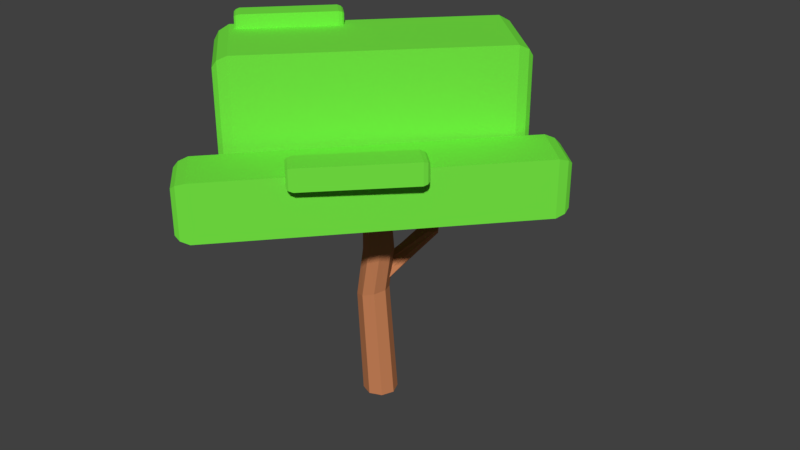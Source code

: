 # Source: rbol_7.blend  (saved by Blender 2.79.0; exported with 4.5.12 LTS)
import bpy
from mathutils import Matrix  # noqa: F401  (used for matrix-valued properties, if any)

bpy.ops.wm.read_factory_settings(use_empty=True)
scene = bpy.context.scene
scene.name = 'Scene'

# ---- collections
col_collection_1 = bpy.data.collections.new('Collection 1'); scene.collection.children.link(col_collection_1)

# ---- materials (node trees are filled in below, after node groups)
mat_material_001 = bpy.data.materials.new('Material.001')
mat_material_001.alpha_threshold = 0.0
mat_material_001.use_transparent_shadow = False
mat_material_001.diffuse_color = (0.5596, 0.2143, 0.09387, 1.0)
mat_material_001.roughness = 0.5
mat_material = bpy.data.materials.new('Material')
mat_material.alpha_threshold = 0.0
mat_material.use_transparent_shadow = False
mat_material.diffuse_color = (0.1766, 0.8, 0.05668, 1.0)
mat_material.roughness = 0.5

# ---- material node trees

# ---- world
world_world = bpy.data.worlds.new('World'); scene.world = world_world
world_world.color = (0.05088, 0.05088, 0.05088)
world_world.use_sun_shadow = False
world_world.sun_shadow_jitter_overblur = 0.0
world_world.cycles.sampling_method = 'MANUAL'

# ---- meshes
me_circle_001 = bpy.data.meshes.new('Circle.001')
me_circle_001.from_pydata([(0.0, 1.0, 0.0), (-0.7071, 0.7071, 0.0), (-1.0, -4.371e-08, 0.0), (-0.7071, -0.7071, 0.0), (8.742e-08, -1.0, 0.0), (0.7071, -0.7071, 0.0), (1.0, 1.192e-08, 0.0), (0.7071, 0.7071, 0.0), (-0.4774, 0.9355, 6.376), (-1.109, 0.6615, 6.179), (-1.371, -1.571e-08, 6.098), (-1.109, -0.6615, 6.179), (-0.4774, -0.9355, 6.376), (0.1542, -0.6615, 6.572), (0.4159, -3.834e-08, 6.654), (0.1542, 0.6615, 6.572), (-0.04774, 0.8675, 9.192), (-0.6604, 0.6134, 9.222), (-0.9142, -3.872e-07, 9.234), (-0.6604, -0.6134, 9.222), (-0.04774, -0.8675, 9.192), (0.565, -0.6134, 9.163), (0.8187, -3.279e-07, 9.151), (0.565, 0.6134, 9.163), (-1.92, -3.508, 13.09), (-1.831, -3.674, 12.85), (-1.467, -3.703, 12.67), (-0.9987, -3.648, 12.83), (-0.7431, -3.472, 13.07), (-0.998, -3.233, 13.13), (-1.645, -3.012, 13.14), (-1.895, -3.273, 13.09), (-1.034, 0.2815, 13.49), (-0.6333, 0.2814, 13.82), (0.05328, 0.2815, 13.13), (0.0356, 0.7851, 13.07), (0.244, 0.2815, 13.06), (0.0356, -0.2222, 12.68), (-0.4675, -0.4308, 12.71), (-0.9706, -0.2222, 12.73), (-1.179, 0.2815, 13.12), (-0.9706, 0.7851, 13.11), (-0.4675, 0.9937, 13.09), (-0.5013, -5.237, 14.13), (-0.4395, -5.352, 13.96), (-0.187, -5.372, 13.84), (0.1379, -5.334, 13.95), (0.3153, -5.212, 14.11), (0.1384, -5.046, 14.15), (-0.3108, -4.892, 14.16), (-0.484, -5.074, 14.12), (-0.3177, 2.683, 14.46), (0.007103, 2.464, 14.61), (0.6312, 2.683, 14.48), (0.6083, 3.089, 14.04), (0.8292, 2.91, 14.25), (-0.4131, 2.91, 14.31), (-0.2701, 3.089, 14.08), (0.1518, 3.086, 13.98), (-0.4955, 5.119, 16.3), (-0.1971, 4.917, 16.44), (0.3761, 5.119, 16.32), (0.3551, 5.492, 15.92), (0.558, 5.327, 16.11), (-0.5831, 5.327, 16.16), (-0.4517, 5.492, 15.96), (-0.06423, 5.489, 15.86), (-2.106, 5.687, 17.67), (-1.908, 5.553, 17.77), (-1.527, 5.687, 17.68), (-1.541, 5.935, 17.42), (-1.406, 5.826, 17.54), (-2.165, 5.826, 17.58), (-2.077, 5.935, 17.44), (-1.82, 5.933, 17.38), (1.476, 3.325, 9.449), (1.387, 3.491, 9.209), (1.023, 3.52, 9.033), (0.5549, 3.465, 9.193), (0.2992, 3.288, 9.427), (0.5542, 3.05, 9.487), (1.202, 2.828, 9.501), (1.451, 3.09, 9.447), (0.1579, 0.2881, 7.537), (-0.2425, 0.2881, 7.861), (-0.9291, 0.2881, 7.556), (-1.12, 0.2881, 7.098), (-0.9114, 0.7917, 7.108), (-0.4083, 1.0, 7.132), (0.0948, 0.7917, 7.156), (0.3032, 0.2881, 7.166), (-0.5311, 6.429, 11.08), (-0.5929, 6.544, 10.91), (-0.8453, 6.564, 10.79), (-1.17, 6.526, 10.9), (-1.348, 6.403, 11.06), (-1.171, 6.238, 11.1), (-0.7216, 6.084, 11.11), (-0.5484, 6.265, 11.08), (-1.305, 8.169, 14.41), (-1.356, 8.354, 14.32), (-1.596, 8.437, 14.2), (-1.928, 8.353, 14.24), (-2.115, 8.167, 14.3), (-1.937, 8.001, 14.27), (-1.485, 7.857, 14.24), (-1.316, 8.029, 14.32), (-5.96, 7.392, 14.7), (-5.96, 7.392, 15.93), (-2.482, 11.05, 14.7), (-2.482, 11.05, 15.93), (-5.068, 6.545, 14.7), (-5.068, 6.545, 15.93), (-1.59, 10.21, 14.7), (-1.59, 10.21, 15.93), (-6.048, 7.213, 14.76), (-6.048, 7.213, 15.87), (-2.308, 11.15, 15.87), (-2.308, 11.15, 14.76), (-1.502, 10.39, 14.76), (-1.502, 10.39, 15.87), (-5.242, 6.448, 15.87), (-5.242, 6.448, 14.76), (-6.048, 7.09, 14.85), (-6.048, 7.09, 15.79), (-2.185, 11.16, 15.79), (-2.185, 11.16, 14.85), (-1.502, 10.51, 14.85), (-1.502, 10.51, 15.79), (-5.365, 6.441, 15.79), (-5.365, 6.441, 14.85), (-6.806, 4.821, 14.1), (-6.806, 4.821, 16.5), (-0.2873, 11.68, 14.1), (-0.2873, 11.68, 16.5), (-5.053, 3.156, 14.1), (-5.053, 3.156, 16.5), (1.466, 10.02, 14.1), (1.466, 10.02, 16.5), (-6.967, 4.482, 14.22), (-6.967, 4.482, 16.39), (0.04317, 11.86, 16.39), (0.04317, 11.86, 14.22), (1.627, 10.36, 14.22), (1.627, 10.36, 16.39), (-5.383, 2.978, 16.39), (-5.383, 2.978, 14.22), (-6.962, 4.245, 14.38), (-6.962, 4.245, 16.22), (0.2795, 11.87, 16.22), (0.2795, 11.87, 14.38), (1.621, 10.6, 14.38), (1.621, 10.6, 16.22), (-5.62, 2.971, 16.22), (-5.62, 2.971, 14.38), (0.887, -7.256, 16.2), (0.887, -7.256, 17.43), (5.073, -2.849, 16.2), (5.073, -2.849, 17.43), (1.978, -8.293, 16.2), (1.978, -8.293, 17.43), (6.164, -3.885, 16.2), (6.164, -3.885, 17.43), (0.7818, -7.472, 16.26), (0.7818, -7.472, 17.37), (5.283, -2.733, 17.37), (5.283, -2.733, 16.26), (6.269, -3.669, 16.26), (6.269, -3.669, 17.37), (1.768, -8.409, 17.37), (1.768, -8.409, 16.26), (0.783, -7.622, 16.35), (0.783, -7.622, 17.29), (5.432, -2.726, 17.29), (5.432, -2.726, 16.35), (6.268, -3.52, 16.35), (6.268, -3.52, 17.29), (1.618, -8.415, 17.29), (1.618, -8.415, 16.35), (-4.16, -9.31, 13.47), (-4.16, -9.31, 16.67), (7.606, 4.143, 13.47), (7.606, 4.143, 16.67), (-1.842, -11.51, 13.47), (-1.842, -11.51, 16.67), (9.925, 1.941, 13.47), (9.925, 1.941, 16.67), (-4.389, -9.775, 13.62), (-4.389, -9.775, 16.51), (8.059, 4.396, 16.51), (8.059, 4.396, 13.63), (10.15, 2.406, 13.63), (10.15, 2.406, 16.51), (-2.294, -11.76, 16.51), (-2.294, -11.76, 13.62), (-4.389, -10.1, 13.84), (-4.389, -10.1, 16.29), (8.379, 4.412, 16.29), (8.379, 4.412, 13.85), (10.15, 2.726, 13.85), (10.15, 2.726, 16.29), (-2.614, -11.78, 16.29), (-2.614, -11.78, 13.84), (-6.828, -2.976, 20.93), (-6.828, -2.976, 22.16), (-3.349, 0.6864, 20.93), (-3.349, 0.6864, 22.16), (-5.935, -3.823, 20.93), (-5.935, -3.823, 22.16), (-2.457, -0.1609, 20.93), (-2.457, -0.1609, 22.16), (-6.916, -3.155, 20.99), (-6.916, -3.155, 22.1), (-3.175, 0.7836, 22.1), (-3.175, 0.7836, 20.99), (-2.369, 0.01817, 20.99), (-2.369, 0.01817, 22.1), (-6.11, -3.921, 22.1), (-6.11, -3.921, 20.99), (-6.916, -3.278, 21.08), (-6.916, -3.278, 22.02), (-3.052, 0.79, 22.02), (-3.052, 0.79, 21.08), (-2.369, 0.1414, 21.08), (-2.369, 0.1414, 22.02), (-6.233, -3.927, 22.02), (-6.233, -3.927, 21.08), (-7.005, -3.609, 15.49), (-7.005, -3.609, 21.4), (2.76, 6.673, 15.49), (2.76, 6.673, 21.4), (-3.263, -7.155, 15.49), (-3.263, -7.155, 21.4), (6.502, 3.127, 15.49), (6.502, 3.127, 21.4), (-7.252, -4.112, 15.77), (-7.252, -4.112, 21.12), (3.249, 6.946, 21.12), (3.249, 6.946, 15.77), (6.749, 3.63, 15.77), (6.749, 3.63, 21.12), (-3.752, -7.428, 21.12), (-3.752, -7.428, 15.77), (-7.252, -4.458, 16.18), (-7.252, -4.458, 20.71), (3.595, 6.964, 20.71), (3.595, 6.964, 16.18), (6.749, 3.976, 16.18), (6.749, 3.976, 20.71), (-4.098, -7.446, 20.71), (-4.098, -7.446, 16.18), (-5.411, 4.086, 18.68), (-5.411, 4.086, 19.91), (-1.933, 7.748, 18.68), (-1.933, 7.748, 19.91), (-4.519, 3.238, 18.68), (-4.519, 3.238, 19.91), (-1.041, 6.901, 18.68), (-1.041, 6.901, 19.91), (-5.499, 3.906, 18.74), (-5.499, 3.906, 19.85), (-1.759, 7.845, 19.85), (-1.759, 7.845, 18.74), (-0.9528, 7.08, 18.74), (-0.9528, 7.08, 19.85), (-4.693, 3.141, 19.85), (-4.693, 3.141, 18.74), (-5.5, 3.783, 18.83), (-5.5, 3.783, 19.77), (-1.636, 7.852, 19.77), (-1.636, 7.852, 18.83), (-0.9527, 7.203, 18.83), (-0.9527, 7.203, 19.77), (-4.817, 3.135, 19.77), (-4.817, 3.135, 18.83), (-6.763, 1.689, 17.24), (-6.763, 1.689, 19.65), (0.02909, 8.841, 17.24), (0.02909, 8.841, 19.65), (-5.021, 0.03471, 17.24), (-5.021, 0.03471, 19.65), (1.771, 7.186, 17.24), (1.771, 7.186, 19.65), (-6.935, 1.339, 17.36), (-6.935, 1.339, 19.53), (0.3693, 9.03, 19.53), (0.3693, 9.03, 17.36), (1.943, 7.536, 17.36), (1.943, 7.536, 19.53), (-5.361, -0.1552, 19.53), (-5.361, -0.1552, 17.36), (-6.935, 1.099, 17.53), (-6.935, 1.099, 19.36), (0.6097, 9.043, 19.36), (0.6097, 9.043, 17.53), (1.943, 7.776, 17.53), (1.943, 7.776, 19.36), (-5.601, -0.1677, 19.36), (-5.601, -0.1677, 17.53)], [], [(7, 15, 14, 6), (5, 13, 12, 4), (3, 11, 10, 2), (1, 9, 8, 0), (0, 8, 15, 7), (6, 14, 13, 5), (4, 12, 11, 3), (2, 10, 9, 1), (11, 19, 18, 10), (9, 17, 16, 8), (8, 16, 23, 15), (14, 22, 21, 13), (12, 20, 19, 11), (10, 18, 17, 9), (15, 23, 22, 14), (13, 21, 20, 12), (37, 36, 28, 27), (39, 38, 26, 25), (21, 22, 36, 37), (40, 39, 25, 24), (38, 37, 27, 26), (33, 32, 31, 30), (32, 40, 24, 31), (36, 34, 29, 28), (16, 17, 41, 42), (22, 23, 35, 36), (23, 16, 42, 35), (34, 33, 30, 29), (19, 20, 38, 39), (17, 18, 40, 41), (18, 19, 39, 40), (20, 21, 37, 38), (27, 28, 47, 46), (29, 30, 49, 48), (26, 27, 46, 45), (31, 24, 43, 50), (30, 31, 50, 49), (25, 26, 45, 44), (28, 29, 48, 47), (24, 25, 44, 43), (45, 46, 47, 48, 49, 50, 43, 44), (42, 41, 57, 58), (32, 33, 52, 51), (33, 34, 53, 52), (36, 35, 54, 55), (41, 40, 56, 57), (34, 36, 55, 53), (40, 32, 51, 56), (35, 42, 58, 54), (52, 53, 61, 60), (54, 58, 66, 62), (57, 56, 64, 65), (53, 55, 63, 61), (56, 51, 59, 64), (55, 54, 62, 63), (58, 57, 65, 66), (51, 52, 60, 59), (63, 62, 70, 71), (66, 65, 73, 74), (59, 60, 68, 67), (60, 61, 69, 68), (62, 66, 74, 70), (65, 64, 72, 73), (61, 63, 71, 69), (64, 59, 67, 72), (87, 86, 79, 78), (89, 88, 77, 76), (90, 89, 76, 75), (88, 87, 78, 77), (84, 83, 82, 81), (83, 90, 75, 82), (86, 85, 80, 79), (85, 84, 81, 80), (78, 79, 95, 94), (80, 81, 97, 96), (77, 78, 94, 93), (82, 75, 91, 98), (81, 82, 98, 97), (76, 77, 93, 92), (79, 80, 96, 95), (75, 76, 92, 91), (96, 97, 105, 104), (101, 102, 103, 104, 105, 106, 99, 100), (98, 91, 99, 106), (97, 98, 106, 105), (93, 94, 102, 101), (92, 93, 101, 100), (95, 96, 104, 103), (91, 92, 100, 99), (94, 95, 103, 102), (107, 108, 110, 109), (112, 108, 116, 121), (113, 114, 112, 111), (113, 109, 118, 119), (109, 113, 111, 107), (114, 110, 108, 112), (120, 119, 127, 128), (115, 122, 130, 123), (111, 112, 121, 122), (110, 114, 120, 117), (109, 110, 117, 118), (108, 107, 115, 116), (107, 111, 122, 115), (114, 113, 119, 120), (126, 125, 128, 127), (130, 129, 124, 123), (119, 118, 126, 127), (116, 115, 123, 124), (121, 116, 124, 129), (122, 121, 129, 130), (117, 120, 128, 125), (118, 117, 125, 126), (131, 132, 134, 133), (136, 132, 140, 145), (137, 138, 136, 135), (137, 133, 142, 143), (133, 137, 135, 131), (138, 134, 132, 136), (144, 143, 151, 152), (139, 146, 154, 147), (135, 136, 145, 146), (134, 138, 144, 141), (133, 134, 141, 142), (132, 131, 139, 140), (131, 135, 146, 139), (138, 137, 143, 144), (150, 149, 152, 151), (154, 153, 148, 147), (143, 142, 150, 151), (140, 139, 147, 148), (145, 140, 148, 153), (146, 145, 153, 154), (141, 144, 152, 149), (142, 141, 149, 150), (155, 156, 158, 157), (160, 156, 164, 169), (161, 162, 160, 159), (161, 157, 166, 167), (157, 161, 159, 155), (162, 158, 156, 160), (168, 167, 175, 176), (163, 170, 178, 171), (159, 160, 169, 170), (158, 162, 168, 165), (157, 158, 165, 166), (156, 155, 163, 164), (155, 159, 170, 163), (162, 161, 167, 168), (174, 173, 176, 175), (178, 177, 172, 171), (167, 166, 174, 175), (164, 163, 171, 172), (169, 164, 172, 177), (170, 169, 177, 178), (165, 168, 176, 173), (166, 165, 173, 174), (179, 180, 182, 181), (184, 180, 188, 193), (185, 186, 184, 183), (185, 181, 190, 191), (181, 185, 183, 179), (186, 182, 180, 184), (192, 191, 199, 200), (187, 194, 202, 195), (183, 184, 193, 194), (182, 186, 192, 189), (181, 182, 189, 190), (180, 179, 187, 188), (179, 183, 194, 187), (186, 185, 191, 192), (198, 197, 200, 199), (202, 201, 196, 195), (191, 190, 198, 199), (188, 187, 195, 196), (193, 188, 196, 201), (194, 193, 201, 202), (189, 192, 200, 197), (190, 189, 197, 198), (203, 204, 206, 205), (208, 204, 212, 217), (209, 210, 208, 207), (209, 205, 214, 215), (205, 209, 207, 203), (210, 206, 204, 208), (216, 215, 223, 224), (211, 218, 226, 219), (207, 208, 217, 218), (206, 210, 216, 213), (205, 206, 213, 214), (204, 203, 211, 212), (203, 207, 218, 211), (210, 209, 215, 216), (222, 221, 224, 223), (226, 225, 220, 219), (215, 214, 222, 223), (212, 211, 219, 220), (217, 212, 220, 225), (218, 217, 225, 226), (213, 216, 224, 221), (214, 213, 221, 222), (227, 228, 230, 229), (232, 228, 236, 241), (233, 234, 232, 231), (233, 229, 238, 239), (229, 233, 231, 227), (234, 230, 228, 232), (240, 239, 247, 248), (235, 242, 250, 243), (231, 232, 241, 242), (230, 234, 240, 237), (229, 230, 237, 238), (228, 227, 235, 236), (227, 231, 242, 235), (234, 233, 239, 240), (246, 245, 248, 247), (250, 249, 244, 243), (239, 238, 246, 247), (236, 235, 243, 244), (241, 236, 244, 249), (242, 241, 249, 250), (237, 240, 248, 245), (238, 237, 245, 246), (251, 252, 254, 253), (256, 252, 260, 265), (257, 258, 256, 255), (257, 253, 262, 263), (253, 257, 255, 251), (258, 254, 252, 256), (264, 263, 271, 272), (259, 266, 274, 267), (255, 256, 265, 266), (254, 258, 264, 261), (253, 254, 261, 262), (252, 251, 259, 260), (251, 255, 266, 259), (258, 257, 263, 264), (270, 269, 272, 271), (274, 273, 268, 267), (263, 262, 270, 271), (260, 259, 267, 268), (265, 260, 268, 273), (266, 265, 273, 274), (261, 264, 272, 269), (262, 261, 269, 270), (275, 276, 278, 277), (280, 276, 284, 289), (281, 282, 280, 279), (281, 277, 286, 287), (277, 281, 279, 275), (282, 278, 276, 280), (288, 287, 295, 296), (283, 290, 298, 291), (279, 280, 289, 290), (278, 282, 288, 285), (277, 278, 285, 286), (276, 275, 283, 284), (275, 279, 290, 283), (282, 281, 287, 288), (294, 293, 296, 295), (298, 297, 292, 291), (287, 286, 294, 295), (284, 283, 291, 292), (289, 284, 292, 297), (290, 289, 297, 298), (285, 288, 296, 293), (286, 285, 293, 294)])
me_circle_001.polygons.foreach_set('material_index', [0, 0, 0, 0, 0, 0, 0, 0, 0, 0, 0, 0, 0, 0, 0, 0, 0, 0, 0, 0, 0, 0, 0, 0, 0, 0, 0, 0, 0, 0, 0, 0, 0, 0, 0, 0, 0, 0, 0, 0, 0, 0, 0, 0, 0, 0, 0, 0, 0, 0, 0, 0, 0, 0, 0, 0, 0, 0, 0, 0, 0, 0, 0, 0, 0, 0, 0, 0, 0, 0, 0, 0, 0, 0, 0, 0, 0, 0, 0, 0, 0, 0, 0, 0, 0, 0, 0, 0, 0, 0, 1, 1, 1, 1, 1, 1, 1, 1, 1, 1, 1, 1, 1, 1, 1, 1, 1, 1, 1, 1, 1, 1, 1, 1, 1, 1, 1, 1, 1, 1, 1, 1, 1, 1, 1, 1, 1, 1, 1, 1, 1, 1, 1, 1, 1, 1, 1, 1, 1, 1, 1, 1, 1, 1, 1, 1, 1, 1, 1, 1, 1, 1, 1, 1, 1, 1, 1, 1, 1, 1, 1, 1, 1, 1, 1, 1, 1, 1, 1, 1, 1, 1, 1, 1, 1, 1, 1, 1, 1, 1, 1, 1, 1, 1, 1, 1, 1, 1, 1, 1, 1, 1, 1, 1, 1, 1, 1, 1, 1, 1, 1, 1, 1, 1, 1, 1, 1, 1, 1, 1, 1, 1, 1, 1, 1, 1, 1, 1, 1, 1, 1, 1, 1, 1, 1, 1, 1, 1, 1, 1, 1, 1, 1, 1, 1, 1, 1, 1, 1, 1, 1, 1, 1, 1, 1, 1, 1, 1, 1, 1, 1, 1, 1, 1, 1, 1, 1, 1, 1, 1, 1, 1, 1, 1, 1, 1])
_uv = me_circle_001.uv_layers.new(name='UVMap')
_uv.uv.foreach_set('vector', [0.695, 0.3883, 0.6637, 0.5271, 0.6481, 0.5207, 0.6786, 0.3796, 0.6841, 0.0005814, 0.6834, 0.1705, 0.6669, 0.1666, 0.6662, 0.001813, 0.9186, 0.0, 0.9126, 0.1566, 0.8958, 0.1558, 0.9004, 0.001409, 0.1614, 0.428, 0.1244, 0.2728, 0.1394, 0.265, 0.179, 0.4249, 0.7135, 0.3899, 0.6816, 0.5245, 0.6637, 0.5271, 0.695, 0.3883, 0.7025, 0.0, 0.7005, 0.1721, 0.6834, 0.1705, 0.6841, 0.0005814, 0.9368, 0.0008657, 0.9291, 0.1623, 0.9126, 0.1566, 0.9186, 0.0, 0.1433, 0.4316, 0.108, 0.2782, 0.1244, 0.2728, 0.1614, 0.428, 0.9126, 0.1566, 0.921, 0.2353, 0.9053, 0.2369, 0.8958, 0.1558, 0.1244, 0.2728, 0.1168, 0.1947, 0.1321, 0.1928, 0.1394, 0.265, 0.6816, 0.5245, 0.6542, 0.5856, 0.6384, 0.5836, 0.6637, 0.5271, 0.7005, 0.1721, 0.7107, 0.2357, 0.6948, 0.2365, 0.6834, 0.1705, 0.9291, 0.1623, 0.9368, 0.2353, 0.921, 0.2353, 0.9126, 0.1566, 0.108, 0.2782, 0.101, 0.1976, 0.1168, 0.1947, 0.1244, 0.2728, 0.6637, 0.5271, 0.6384, 0.5836, 0.6242, 0.5758, 0.6481, 0.5207, 0.6834, 0.1705, 0.6948, 0.2365, 0.6793, 0.2383, 0.6669, 0.1666, 0.6971, 0.3278, 0.7107, 0.337, 0.6232, 0.3394, 0.6151, 0.3338, 0.5018, 0.7452, 0.5147, 0.7505, 0.4929, 0.8328, 0.4827, 0.8328, 0.6948, 0.2365, 0.7107, 0.2357, 0.7107, 0.337, 0.6971, 0.3278, 0.08326, 0.09866, 0.07935, 0.11, 0.0, 0.1231, 0.0004106, 0.1166, 0.5147, 0.7505, 0.5273, 0.7452, 0.5037, 0.8323, 0.4929, 0.8328, 0.02313, 0.8432, 0.01542, 0.8453, 0.0004004, 0.7591, 0.005952, 0.7652, 0.08399, 0.08888, 0.08326, 0.09866, 0.0004106, 0.1166, 0.005216, 0.1157, 0.05005, 0.8471, 0.04482, 0.8468, 0.02229, 0.7593, 0.02925, 0.7535, 0.1321, 0.1928, 0.1168, 0.1947, 0.09623, 0.09635, 0.1088, 0.09477, 0.6242, 0.5758, 0.6384, 0.5836, 0.6268, 0.6681, 0.6152, 0.6617, 0.6384, 0.5836, 0.6542, 0.5856, 0.6398, 0.6697, 0.6268, 0.6681, 0.04482, 0.8468, 0.02313, 0.8432, 0.005952, 0.7652, 0.02229, 0.7593, 0.921, 0.2353, 0.9368, 0.2353, 0.9225, 0.3251, 0.9095, 0.3251, 0.1168, 0.1947, 0.101, 0.1976, 0.08326, 0.09866, 0.09623, 0.09635, 0.9053, 0.2369, 0.921, 0.2353, 0.9095, 0.3251, 0.8968, 0.3361, 0.6793, 0.2383, 0.6948, 0.2365, 0.6971, 0.3278, 0.6844, 0.3293, 0.4825, 0.4645, 0.4746, 0.4599, 0.477, 0.406, 0.4825, 0.4092, 0.02229, 0.7593, 0.005952, 0.7652, 0.03389, 0.7112, 0.04522, 0.7071, 0.4929, 0.8328, 0.5037, 0.8323, 0.5273, 0.8808, 0.5198, 0.8811, 0.0004004, 0.7591, 0.0, 0.7532, 0.02976, 0.7029, 0.03003, 0.707, 0.005952, 0.7652, 0.0004004, 0.7591, 0.03003, 0.707, 0.03389, 0.7112, 0.4827, 0.8328, 0.4929, 0.8328, 0.5198, 0.8811, 0.5128, 0.8812, 0.02925, 0.7535, 0.02229, 0.7593, 0.04522, 0.7071, 0.05005, 0.7031, 0.3304, 0.4699, 0.3227, 0.4682, 0.3251, 0.406, 0.3304, 0.4071, 0.03964, 0.701, 0.04689, 0.7011, 0.05005, 0.7031, 0.04522, 0.7071, 0.03389, 0.7112, 0.03003, 0.707, 0.02976, 0.7029, 0.03254, 0.7009, 0.8678, 0.2793, 0.8807, 0.2749, 0.867, 0.3272, 0.8558, 0.3268, 0.4766, 0.8563, 0.4649, 0.8547, 0.4651, 0.8153, 0.4751, 0.8113, 0.9978, 0.2654, 0.9759, 0.2647, 0.9774, 0.1988, 0.9887, 0.2096, 0.6152, 0.6617, 0.6268, 0.6681, 0.6437, 0.7228, 0.6353, 0.7256, 0.09623, 0.09635, 0.08326, 0.09866, 0.1396, 0.05614, 0.1464, 0.06073, 0.9759, 0.2647, 0.9724, 0.2629, 0.9684, 0.1953, 0.9774, 0.1988, 0.08326, 0.09866, 0.08399, 0.08888, 0.1362, 0.05294, 0.1396, 0.05614, 0.8553, 0.2731, 0.8678, 0.2793, 0.8558, 0.3268, 0.8448, 0.3256, 0.3997, 0.9281, 0.3825, 0.9286, 0.3839, 0.8739, 0.3997, 0.8734, 0.6437, 0.7228, 0.6532, 0.7198, 0.6815, 0.7926, 0.6728, 0.7954, 0.1464, 0.06073, 0.1396, 0.05614, 0.1727, 0.0, 0.179, 0.004212, 0.9774, 0.1988, 0.9684, 0.1953, 0.9895, 0.1345, 0.9978, 0.1377, 0.4817, 0.8097, 0.4751, 0.8113, 0.4717, 0.7401, 0.4778, 0.7386, 0.6353, 0.7256, 0.6437, 0.7228, 0.6728, 0.7954, 0.6651, 0.7979, 0.8558, 0.3268, 0.867, 0.3272, 0.8807, 0.3796, 0.8704, 0.3792, 0.4751, 0.8113, 0.4651, 0.8153, 0.4625, 0.7438, 0.4717, 0.7401, 0.6651, 0.7979, 0.6728, 0.7954, 0.7077, 0.8271, 0.7026, 0.8287, 0.3273, 0.572, 0.3227, 0.5664, 0.3243, 0.5224, 0.3273, 0.5261, 0.4717, 0.7401, 0.4625, 0.7438, 0.4716, 0.6918, 0.4777, 0.6893, 0.1656, 0.8233, 0.1756, 0.8129, 0.1756, 0.8567, 0.169, 0.8635, 0.6728, 0.7954, 0.6815, 0.7926, 0.7135, 0.8252, 0.7077, 0.8271, 0.3282, 0.5224, 0.3227, 0.5185, 0.3246, 0.4699, 0.3282, 0.4725, 0.4746, 0.4697, 0.4814, 0.4645, 0.4814, 0.5238, 0.4769, 0.5272, 0.4778, 0.7386, 0.4717, 0.7401, 0.4777, 0.6893, 0.4817, 0.6884, 0.6019, 0.9422, 0.5948, 0.9533, 0.5905, 0.8516, 0.5999, 0.8486, 0.1671, 0.4419, 0.179, 0.4479, 0.1435, 0.5202, 0.1336, 0.5209, 0.1588, 0.4316, 0.1671, 0.4419, 0.1336, 0.5209, 0.127, 0.5214, 0.6086, 0.9314, 0.6019, 0.9422, 0.5999, 0.8486, 0.6086, 0.8434, 0.5905, 0.7488, 0.6017, 0.7491, 0.6081, 0.8395, 0.6013, 0.833, 0.6017, 0.7491, 0.6109, 0.7452, 0.6109, 0.8434, 0.6081, 0.8395, 0.4625, 0.9457, 0.4515, 0.9395, 0.4253, 0.88, 0.4328, 0.8748, 0.04884, 0.9078, 0.03407, 0.9047, 0.0316, 0.8472, 0.04884, 0.8471, 0.4719, 0.9456, 0.4625, 0.9449, 0.4687, 0.8563, 0.4752, 0.8568, 0.4253, 0.88, 0.4129, 0.89, 0.4487, 0.792, 0.4573, 0.7851, 0.4827, 0.9524, 0.4719, 0.9456, 0.4752, 0.8568, 0.4827, 0.8615, 0.1697, 0.8119, 0.1656, 0.8076, 0.1697, 0.7132, 0.1725, 0.7161, 0.1788, 0.8129, 0.1697, 0.8119, 0.1725, 0.7161, 0.1788, 0.7169, 0.1336, 0.5209, 0.1435, 0.5202, 0.179, 0.6164, 0.1721, 0.6168, 0.4328, 0.8748, 0.4253, 0.88, 0.4573, 0.7851, 0.4625, 0.7815, 0.127, 0.5214, 0.1336, 0.5209, 0.1721, 0.6168, 0.1675, 0.6172, 0.4573, 0.7851, 0.4487, 0.792, 0.4239, 0.7008, 0.4318, 0.6933, 0.6924, 0.3499, 0.6971, 0.3425, 0.7032, 0.3394, 0.7056, 0.3452, 0.7056, 0.3574, 0.701, 0.3595, 0.6983, 0.3582, 0.6936, 0.3558, 0.9427, 0.6071, 0.9395, 0.6062, 0.9414, 0.5165, 0.9436, 0.5194, 0.9492, 0.6077, 0.9427, 0.6071, 0.9436, 0.5194, 0.9492, 0.5228, 0.8951, 0.365, 0.8882, 0.3637, 0.8876, 0.2737, 0.8951, 0.2731, 0.1721, 0.6168, 0.179, 0.6164, 0.1591, 0.7132, 0.1519, 0.7124, 0.4625, 0.7815, 0.4573, 0.7851, 0.4318, 0.6933, 0.4358, 0.6884, 0.1675, 0.6172, 0.1721, 0.6168, 0.1519, 0.7124, 0.1482, 0.7103, 0.8882, 0.3637, 0.8819, 0.3609, 0.8807, 0.2739, 0.8876, 0.2737, 0.9368, 0.007297, 0.9684, 0.007281, 0.9684, 0.1374, 0.9368, 0.1375, 0.9684, 0.1305, 1.0, 0.13, 0.9984, 0.1341, 0.9699, 0.1345, 0.6468, 0.836, 0.6784, 0.836, 0.6784, 0.9662, 0.6468, 0.9661, 0.9715, 0.7836, 0.9399, 0.7833, 0.9413, 0.7791, 0.9699, 0.7794, 0.9399, 0.7833, 0.9715, 0.7836, 0.9715, 0.908, 0.9399, 0.9077, 0.9684, 0.008446, 1.0, 0.008005, 1.0, 0.13, 0.9684, 0.1305, 0.6769, 0.8311, 0.6484, 0.8311, 0.6506, 0.8287, 0.6748, 0.8287, 0.9413, 0.9129, 0.9699, 0.9132, 0.9676, 0.916, 0.9435, 0.9158, 0.6468, 0.9661, 0.6784, 0.9662, 0.6769, 0.9711, 0.6484, 0.9711, 1.0, 0.008005, 0.9684, 0.008446, 0.9699, 0.003289, 0.9984, 0.002891, 0.9368, 0.1375, 0.9684, 0.1374, 0.9668, 0.1423, 0.9383, 0.1423, 0.9684, 0.007281, 0.9368, 0.007297, 0.9383, 0.002358, 0.9668, 0.002344, 0.9399, 0.9077, 0.9715, 0.908, 0.9699, 0.9132, 0.9413, 0.9129, 0.6784, 0.836, 0.6468, 0.836, 0.6484, 0.8311, 0.6769, 0.8311, 0.7754, 0.2732, 0.7965, 0.2735, 0.7965, 0.2977, 0.7754, 0.2974, 0.666, 0.3416, 0.6899, 0.3415, 0.6899, 0.3658, 0.666, 0.3659, 0.7724, 0.2996, 0.7724, 0.271, 0.7754, 0.2732, 0.7754, 0.2974, 0.9668, 0.002344, 0.9383, 0.002358, 0.9404, 1.234e-05, 0.9646, 0.0, 0.6924, 0.3394, 0.6924, 0.368, 0.6899, 0.3658, 0.6899, 0.3415, 0.6484, 0.9711, 0.6769, 0.9711, 0.6748, 0.9734, 0.6506, 0.9734, 0.9984, 0.002891, 0.9699, 0.003289, 0.972, 0.0003372, 0.9961, 0.0, 0.9383, 0.1423, 0.9668, 0.1423, 0.9646, 0.1446, 0.9404, 0.1446, 0.7724, 0.2573, 0.7107, 0.2573, 0.7107, 0.01341, 0.7724, 0.01338, 0.3231, 0.6959, 0.261, 0.6967, 0.2641, 0.6891, 0.3202, 0.6883, 0.7724, 0.01353, 0.8341, 0.01353, 0.8341, 0.2575, 0.7724, 0.2575, 0.9399, 0.6507, 0.8778, 0.6501, 0.8807, 0.6423, 0.9368, 0.6428, 0.8778, 0.6501, 0.9399, 0.6507, 0.9399, 0.8838, 0.8778, 0.8833, 0.3231, 0.9245, 0.261, 0.9254, 0.261, 0.6967, 0.3231, 0.6959, 0.8313, 0.004327, 0.7755, 0.004324, 0.78, 0.0, 0.8272, 2.581e-06, 0.8807, 0.893, 0.9368, 0.8935, 0.9324, 0.8988, 0.8848, 0.8984, 0.7724, 0.2575, 0.8341, 0.2575, 0.8313, 0.2667, 0.7755, 0.2667, 0.261, 0.9254, 0.3231, 0.9245, 0.3202, 0.9342, 0.2641, 0.935, 0.7724, 0.01338, 0.7107, 0.01341, 0.7138, 0.004264, 0.7695, 0.004235, 0.7107, 0.2573, 0.7724, 0.2573, 0.7695, 0.2666, 0.7138, 0.2666, 0.8778, 0.8833, 0.9399, 0.8838, 0.9368, 0.8935, 0.8807, 0.893, 0.8341, 0.01353, 0.7724, 0.01353, 0.7755, 0.004324, 0.8313, 0.004327, 0.8368, 0.9295, 0.7956, 0.9289, 0.7956, 0.8812, 0.8368, 0.8818, 0.3825, 0.9254, 0.3358, 0.9255, 0.3358, 0.8778, 0.3825, 0.8777, 0.8426, 0.8775, 0.8426, 0.9338, 0.8368, 0.9295, 0.8368, 0.8818, 0.7138, 0.2666, 0.7695, 0.2666, 0.7654, 0.271, 0.7181, 0.271, 0.3309, 0.9297, 0.3309, 0.8734, 0.3358, 0.8778, 0.3358, 0.9255, 0.7755, 0.2667, 0.8313, 0.2667, 0.8272, 0.271, 0.78, 0.271, 0.2641, 0.935, 0.3202, 0.9342, 0.3161, 0.9398, 0.2686, 0.9405, 0.7695, 0.004235, 0.7138, 0.004264, 0.7181, 2.406e-05, 0.7654, 0.0, 0.08872, 0.7097, 0.1203, 0.7097, 0.1203, 0.8663, 0.08872, 0.8663, 0.1656, 0.7182, 0.127, 0.7187, 0.1289, 0.7137, 0.1638, 0.7132, 0.5589, 0.9105, 0.5273, 0.9105, 0.5273, 0.7539, 0.5589, 0.7539, 0.08872, 0.7065, 0.05005, 0.7061, 0.05187, 0.7009, 0.08681, 0.7012, 0.05005, 0.7061, 0.08872, 0.7065, 0.08872, 0.8561, 0.05005, 0.8558, 0.1656, 0.865, 0.127, 0.8655, 0.127, 0.7187, 0.1656, 0.7182, 0.5287, 0.9164, 0.5573, 0.9164, 0.555, 0.9192, 0.5308, 0.9192, 0.05187, 0.8619, 0.08681, 0.8622, 0.08407, 0.8655, 0.05447, 0.8652, 0.5589, 0.7539, 0.5273, 0.7539, 0.5287, 0.748, 0.5573, 0.748, 0.127, 0.8655, 0.1656, 0.865, 0.1638, 0.8711, 0.1289, 0.8716, 0.08872, 0.8663, 0.1203, 0.8663, 0.1188, 0.8722, 0.0902, 0.8722, 0.1203, 0.7097, 0.08872, 0.7097, 0.0902, 0.7038, 0.1188, 0.7037, 0.05005, 0.8558, 0.08872, 0.8561, 0.08681, 0.8622, 0.05187, 0.8619, 0.5273, 0.9105, 0.5589, 0.9105, 0.5573, 0.9164, 0.5287, 0.9164, 0.6627, 0.3718, 0.6416, 0.3715, 0.6416, 0.3418, 0.6627, 0.3421, 0.6416, 0.3717, 0.6177, 0.3718, 0.6177, 0.3421, 0.6416, 0.342, 0.666, 0.3394, 0.666, 0.3744, 0.6627, 0.3718, 0.6627, 0.3421, 0.1188, 0.7037, 0.0902, 0.7038, 0.09231, 0.7009, 0.1165, 0.7009, 0.6151, 0.3744, 0.6151, 0.3394, 0.6177, 0.3421, 0.6177, 0.3718, 0.5573, 0.748, 0.5287, 0.748, 0.5308, 0.7452, 0.555, 0.7452, 0.1289, 0.8716, 0.1638, 0.8711, 0.1613, 0.8745, 0.1317, 0.8749, 0.0902, 0.8722, 0.1188, 0.8722, 0.1165, 0.8749, 0.09231, 0.8749, 0.7135, 0.3985, 0.7956, 0.3986, 0.7956, 0.8591, 0.7135, 0.8591, 0.3309, 0.8631, 0.4129, 0.8584, 0.4092, 0.8692, 0.3352, 0.8734, 0.7956, 0.3985, 0.8778, 0.3984, 0.8778, 0.8586, 0.7956, 0.8588, 0.261, 0.4211, 0.179, 0.4168, 0.1833, 0.406, 0.2574, 0.4098, 0.179, 0.4168, 0.261, 0.4211, 0.261, 0.8614, 0.179, 0.8571, 0.3309, 0.4311, 0.4129, 0.4263, 0.4129, 0.8584, 0.3309, 0.8631, 0.8739, 0.3856, 0.7998, 0.3857, 0.8057, 0.3797, 0.8685, 0.3796, 0.1822, 0.8707, 0.2564, 0.8745, 0.2502, 0.8816, 0.1874, 0.8783, 0.7956, 0.8588, 0.8778, 0.8586, 0.874, 0.8714, 0.7998, 0.8715, 0.4129, 0.4263, 0.3309, 0.4311, 0.3341, 0.4175, 0.4082, 0.4132, 0.7135, 0.8591, 0.7956, 0.8591, 0.7916, 0.8718, 0.7173, 0.8717, 0.7956, 0.3986, 0.7135, 0.3985, 0.7174, 0.3857, 0.7916, 0.3858, 0.179, 0.8571, 0.261, 0.8614, 0.2564, 0.8745, 0.1822, 0.8707, 0.8778, 0.3984, 0.7956, 0.3985, 0.7998, 0.3857, 0.8739, 0.3856, 0.7901, 0.3108, 0.8448, 0.3116, 0.8448, 0.3747, 0.7901, 0.3739, 0.7822, 0.3738, 0.72, 0.374, 0.72, 0.3109, 0.7822, 0.3108, 0.7822, 0.3796, 0.7822, 0.3052, 0.7901, 0.3108, 0.7901, 0.3739, 0.7916, 0.3858, 0.7174, 0.3857, 0.7229, 0.3796, 0.7858, 0.3797, 0.7135, 0.3796, 0.7135, 0.3052, 0.72, 0.3109, 0.72, 0.374, 0.7998, 0.8715, 0.874, 0.8714, 0.8686, 0.8774, 0.8057, 0.8775, 0.4082, 0.4132, 0.3341, 0.4175, 0.3392, 0.4096, 0.402, 0.406, 0.7173, 0.8717, 0.7916, 0.8718, 0.7857, 0.8777, 0.7228, 0.8776, 0.5589, 0.7525, 0.5905, 0.7525, 0.5905, 0.8826, 0.5589, 0.8827, 0.05005, 0.996, 0.08165, 0.9955, 0.08007, 0.9996, 0.05152, 1.0, 0.6152, 0.836, 0.6468, 0.836, 0.6468, 0.9662, 0.6152, 0.9661, 0.9715, 0.6468, 0.9399, 0.6465, 0.9413, 0.6423, 0.9699, 0.6425, 0.9399, 0.6465, 0.9715, 0.6468, 0.9715, 0.7712, 0.9399, 0.7709, 0.05005, 0.8739, 0.08165, 0.8735, 0.08165, 0.9955, 0.05005, 0.996, 0.6453, 0.8311, 0.6168, 0.8311, 0.619, 0.8287, 0.6432, 0.8287, 0.9413, 0.776, 0.9699, 0.7763, 0.9676, 0.7791, 0.9435, 0.7789, 0.6152, 0.9661, 0.6468, 0.9662, 0.6453, 0.9711, 0.6168, 0.9711, 0.08165, 0.8735, 0.05005, 0.8739, 0.05152, 0.8688, 0.08007, 0.8684, 0.5589, 0.8827, 0.5905, 0.8826, 0.5889, 0.8875, 0.5604, 0.8875, 0.5905, 0.7525, 0.5589, 0.7525, 0.5604, 0.7476, 0.5889, 0.7475, 0.9399, 0.7709, 0.9715, 0.7712, 0.9699, 0.7763, 0.9413, 0.776, 0.6468, 0.836, 0.6152, 0.836, 0.6168, 0.8311, 0.6453, 0.8311, 0.7995, 0.2732, 0.8206, 0.2735, 0.8206, 0.2977, 0.7995, 0.2974, 0.7636, 0.2974, 0.7396, 0.2975, 0.7396, 0.2732, 0.7636, 0.2731, 0.7965, 0.2996, 0.7965, 0.271, 0.7995, 0.2732, 0.7995, 0.2974, 0.5889, 0.7475, 0.5604, 0.7476, 0.5625, 0.7452, 0.5867, 0.7452, 0.7371, 0.2996, 0.7371, 0.271, 0.7396, 0.2732, 0.7396, 0.2975, 0.6168, 0.9711, 0.6453, 0.9711, 0.6432, 0.9734, 0.619, 0.9734, 0.08007, 0.8684, 0.05152, 0.8688, 0.05361, 0.8658, 0.0778, 0.8655, 0.5604, 0.8875, 0.5889, 0.8875, 0.5867, 0.8898, 0.5625, 0.8898, 0.3309, 0.3855, 0.179, 0.3855, 0.179, 0.02012, 0.3309, 0.02005, 0.4827, 0.3693, 0.6151, 0.3676, 0.6106, 0.378, 0.4867, 0.3796, 0.3309, 0.02027, 0.4827, 0.02027, 0.4827, 0.3857, 0.3309, 0.3857, 0.1267, 0.5681, 0.1267, 0.7009, 0.1136, 0.6968, 0.1136, 0.5726, 0.4827, 0.3796, 0.6152, 0.3807, 0.6152, 0.7299, 0.4827, 0.7288, 0.4827, 0.02677, 0.6151, 0.02506, 0.6151, 0.3676, 0.4827, 0.3693, 0.4756, 0.006484, 0.3384, 0.006477, 0.3492, 0.0, 0.4654, 6.391e-06, 0.1239, 0.5681, 1.838e-08, 0.5677, 0.005995, 0.5583, 0.1176, 0.5587, 0.3309, 0.3857, 0.4827, 0.3857, 0.4756, 0.3995, 0.3384, 0.3995, 0.6151, 0.02506, 0.4827, 0.02677, 0.4867, 0.01122, 0.6106, 0.00964, 0.3309, 0.02005, 0.179, 0.02012, 0.1864, 0.006418, 0.3237, 0.006348, 0.179, 0.3855, 0.3309, 0.3855, 0.3237, 0.3993, 0.1864, 0.3994, 0.4827, 0.7288, 0.6152, 0.7299, 0.6107, 0.7452, 0.4868, 0.7442, 0.4827, 0.02027, 0.3309, 0.02027, 0.3384, 0.006477, 0.4756, 0.006484, 0.1013, 0.6907, 1.196e-05, 0.6892, 0.0, 0.5772, 0.1012, 0.5788, 0.005995, 0.5583, 0.005995, 0.443, 0.1176, 0.4433, 0.1176, 0.5587, 0.1136, 0.5726, 0.1136, 0.6968, 0.1013, 0.6907, 0.1012, 0.5788, 0.1864, 0.3994, 0.3237, 0.3993, 0.3134, 0.4059, 0.1971, 0.406, 0.0, 0.4316, 0.1239, 0.432, 0.1176, 0.4433, 0.005995, 0.443, 0.3384, 0.3995, 0.4756, 0.3995, 0.4654, 0.406, 0.3492, 0.406, 0.6106, 0.00964, 0.4867, 0.01122, 0.4924, 0.001413, 0.604, 0.0, 0.3237, 0.006348, 0.1864, 0.006418, 0.1971, 5.934e-05, 0.3134, 0.0, 0.9368, 0.1519, 0.9684, 0.1519, 0.9684, 0.282, 0.9368, 0.2821, 0.0, 0.9776, 0.0316, 0.9771, 0.03001, 0.9812, 0.001464, 0.9816, 0.71, 0.9661, 0.6784, 0.9661, 0.6784, 0.836, 0.71, 0.836, 0.9711, 0.3841, 0.9395, 0.3838, 0.9409, 0.3796, 0.9695, 0.3799, 0.9395, 0.3838, 0.9711, 0.3841, 0.9711, 0.5085, 0.9395, 0.5082, 2.451e-08, 0.8556, 0.0316, 0.8551, 0.0316, 0.9771, 0.0, 0.9776, 0.6798, 0.9711, 0.7084, 0.9711, 0.7061, 0.9734, 0.6819, 0.9734, 0.9409, 0.5134, 0.9695, 0.5136, 0.9672, 0.5165, 0.943, 0.5163, 0.71, 0.836, 0.6784, 0.836, 0.6798, 0.831, 0.7084, 0.8311, 0.0316, 0.8551, 2.451e-08, 0.8556, 0.001464, 0.8504, 0.03001, 0.85, 0.9368, 0.2821, 0.9684, 0.282, 0.9668, 0.2869, 0.9383, 0.2869, 0.9684, 0.1519, 0.9368, 0.1519, 0.9383, 0.147, 0.9668, 0.1469, 0.9395, 0.5082, 0.9711, 0.5085, 0.9695, 0.5136, 0.9409, 0.5134, 0.6784, 0.9661, 0.71, 0.9661, 0.7084, 0.9711, 0.6798, 0.9711, 0.8417, 0.2975, 0.8206, 0.2972, 0.8206, 0.2729, 0.8417, 0.2732, 0.7107, 0.2732, 0.7346, 0.2731, 0.7346, 0.2974, 0.7107, 0.2975, 0.8447, 0.271, 0.8447, 0.2996, 0.8417, 0.2975, 0.8417, 0.2732, 0.9668, 0.1469, 0.9383, 0.147, 0.9404, 0.1446, 0.9646, 0.1446, 0.7371, 0.271, 0.7371, 0.2996, 0.7346, 0.2974, 0.7346, 0.2731, 0.7084, 0.8311, 0.6798, 0.831, 0.6819, 0.8287, 0.7061, 0.8287, 0.03001, 0.85, 0.001464, 0.8504, 0.003557, 0.8475, 0.02775, 0.8471, 0.9383, 0.2869, 0.9668, 0.2869, 0.9646, 0.2892, 0.9404, 0.2892, 0.3227, 0.6741, 0.261, 0.6741, 0.261, 0.4199, 0.3227, 0.4199, 0.9395, 0.3875, 0.8778, 0.3884, 0.8809, 0.3804, 0.9366, 0.3796, 0.4746, 0.6743, 0.4129, 0.6743, 0.4129, 0.4201, 0.4746, 0.4201, 0.8958, 0.008821, 0.8341, 0.008252, 0.837, 0.0, 0.8927, 0.0005144, 0.8341, 0.008252, 0.8958, 0.008821, 0.8958, 0.2517, 0.8341, 0.2511, 0.9395, 0.6258, 0.8778, 0.6266, 0.8778, 0.3884, 0.9395, 0.3875, 0.4157, 0.6839, 0.4715, 0.6839, 0.467, 0.6884, 0.4198, 0.6884, 0.837, 0.2612, 0.8927, 0.2617, 0.8884, 0.2672, 0.8411, 0.2668, 0.4746, 0.4201, 0.4129, 0.4201, 0.4157, 0.4105, 0.4715, 0.4105, 0.8778, 0.6266, 0.9395, 0.6258, 0.9366, 0.6358, 0.8809, 0.6366, 0.3227, 0.4199, 0.261, 0.4199, 0.2641, 0.4104, 0.3198, 0.4104, 0.261, 0.6741, 0.3227, 0.6741, 0.3198, 0.6837, 0.2641, 0.6837, 0.8341, 0.2511, 0.8958, 0.2517, 0.8927, 0.2617, 0.837, 0.2612, 0.4129, 0.6743, 0.4746, 0.6743, 0.4715, 0.6839, 0.4157, 0.6839, 0.7546, 0.9294, 0.7135, 0.9288, 0.7135, 0.8814, 0.7546, 0.882, 0.1786, 0.9265, 0.1319, 0.9266, 0.1319, 0.8792, 0.1786, 0.8791, 0.7605, 0.8777, 0.7605, 0.9336, 0.7546, 0.9294, 0.7546, 0.882, 0.2641, 0.6837, 0.3198, 0.6837, 0.3157, 0.6883, 0.2684, 0.6883, 0.127, 0.9308, 0.127, 0.8749, 0.1319, 0.8792, 0.1319, 0.9266, 0.4715, 0.4105, 0.4157, 0.4105, 0.4198, 0.406, 0.467, 0.406, 0.8809, 0.6366, 0.9366, 0.6358, 0.9325, 0.6416, 0.8853, 0.6423, 0.3198, 0.4104, 0.2641, 0.4104, 0.2684, 0.406, 0.3157, 0.406])
me_circle_001.materials.append(mat_material_001)
me_circle_001.materials.append(mat_material)
me_circle_001.use_remesh_preserve_volume = False
me_circle_001.use_remesh_preserve_attributes = False
me_circle_001.use_mirror_vertex_groups = False
me_circle_001.update()

# ---- objects
ob_circle_001 = bpy.data.objects.new('Circle.001', me_circle_001)

# ---- transforms, parenting, visibility, modifiers, constraints
ob_circle_001.location = (0.06642, 0.3236, 0.0)
ob_circle_001.lineart.crease_threshold = 0.0

# ---- collection membership
col_collection_1.objects.link(ob_circle_001)

# ---- scene / render settings (as saved in the file)
scene.frame_start = 1; scene.frame_end = 250; scene.frame_set(1)
scene.render.engine = 'BLENDER_EEVEE_NEXT'
scene.render.resolution_percentage = 50
scene.render.dither_intensity = 0.0
scene.cycles.use_denoising = False
scene.cycles.samples = 128
scene.cycles.sampling_pattern = 'TABULATED_SOBOL'
scene.cycles.use_adaptive_sampling = False
scene.cycles.use_light_tree = False
scene.cycles.blur_glossy = 0.0
scene.cycles.sample_clamp_indirect = 0.0
scene.view_settings.view_transform = 'Standard'
bpy.context.view_layer.update()

# ---- added for rendering (the .blend has no active camera and no usable light): camera, sun
cam_auto = bpy.data.cameras.new('AutoCamera')
cam_auto.lens = 50.0
cam_auto.sensor_width = 36.0
cam_auto.clip_end = 1000.0
ob_auto_camera = bpy.data.objects.new('AutoCamera', cam_auto)
scene.collection.objects.link(ob_auto_camera)
ob_auto_camera.location = (35.5563, -40.4788, 38.3122)
ob_auto_camera.rotation_euler = (1.09748, -7.21219e-08, 0.694738)
scene.camera = ob_auto_camera
light_auto_sun = bpy.data.lights.new('AutoSun', 'SUN')
light_auto_sun.energy = 3.0
light_auto_sun.angle = 0.0523599
ob_auto_sun = bpy.data.objects.new('AutoSun', light_auto_sun)
scene.collection.objects.link(ob_auto_sun)
ob_auto_sun.rotation_euler = (0.872665, 0.174533, 0.523599)
bpy.context.view_layer.update()
